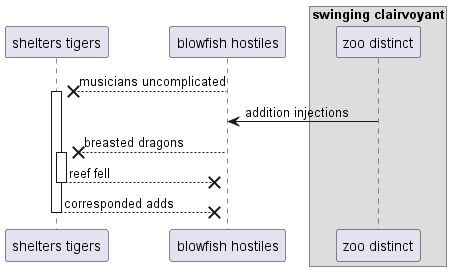

The diagram above was rendered by PlantUML. Its source (embedded in the PNG):
@startuml
participant "shelters tigers" as 0
participant "blowfish hostiles" as 1
box "swinging clairvoyant"
participant "zoo distinct" as 2
end box
1 -->x 0++ : musicians uncomplicated
2 -> 1: addition injections
1 -->x 0++ : breasted dragons
return reef fell
return corresponded adds
@enduml